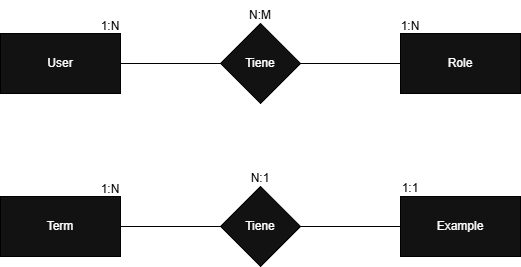

The diagram above was exported from draw.io. Its source (the exported page's mxGraphModel, read from the mxfile embedded in the PNG):
<mxGraphModel dx="1188" dy="624" grid="1" gridSize="10" guides="1" tooltips="1" connect="1" arrows="1" fold="1" page="1" pageScale="1" pageWidth="827" pageHeight="1169" math="0" shadow="0">
  <root>
    <mxCell id="0" />
    <mxCell id="1" parent="0" />
    <mxCell id="V_uOD1UEecbectzkb2Xc-7" value="1:N" style="text;html=1;whiteSpace=wrap;align=center;verticalAlign=middle;rounded=0;strokeColor=light-dark(#000000,#FFFFFF);fontColor=light-dark(#000000,#000000);strokeWidth=0;" vertex="1" parent="1">
      <mxGeometry x="220" y="168" width="60" height="30" as="geometry" />
    </mxCell>
    <mxCell id="V_uOD1UEecbectzkb2Xc-8" value="1:N" style="text;html=1;whiteSpace=wrap;align=center;verticalAlign=middle;rounded=0;strokeColor=light-dark(#000000,#FFFFFF);fontColor=light-dark(#000000,#000000);strokeWidth=0;" vertex="1" parent="1">
      <mxGeometry x="520" y="168" width="60" height="30" as="geometry" />
    </mxCell>
    <mxCell id="V_uOD1UEecbectzkb2Xc-9" value="N:M" style="text;html=1;whiteSpace=wrap;align=center;verticalAlign=middle;rounded=0;strokeColor=light-dark(#000000,#FFFFFF);fontColor=light-dark(#000000,#000000);strokeWidth=0;" vertex="1" parent="1">
      <mxGeometry x="370" y="157" width="60" height="30" as="geometry" />
    </mxCell>
    <mxCell id="V_uOD1UEecbectzkb2Xc-15" value="1:N" style="text;html=1;whiteSpace=wrap;align=center;verticalAlign=middle;rounded=0;strokeColor=light-dark(#000000,#FFFFFF);fontColor=light-dark(#000000,#000000);strokeWidth=0;" vertex="1" parent="1">
      <mxGeometry x="220" y="331" width="60" height="30" as="geometry" />
    </mxCell>
    <mxCell id="V_uOD1UEecbectzkb2Xc-16" value="1:1" style="text;html=1;whiteSpace=wrap;align=center;verticalAlign=middle;rounded=0;strokeColor=light-dark(#000000,#FFFFFF);fontColor=light-dark(#000000,#000000);strokeWidth=0;" vertex="1" parent="1">
      <mxGeometry x="520" y="330" width="60" height="31" as="geometry" />
    </mxCell>
    <mxCell id="V_uOD1UEecbectzkb2Xc-17" value="N:1" style="text;html=1;whiteSpace=wrap;align=center;verticalAlign=middle;rounded=0;strokeColor=light-dark(#000000,#FFFFFF);fontColor=light-dark(#000000,#000000);strokeWidth=0;" vertex="1" parent="1">
      <mxGeometry x="370" y="320" width="60" height="30" as="geometry" />
    </mxCell>
    <mxCell id="V_uOD1UEecbectzkb2Xc-5" style="edgeStyle=orthogonalEdgeStyle;rounded=0;orthogonalLoop=1;jettySize=auto;html=1;entryX=0;entryY=0.5;entryDx=0;entryDy=0;endArrow=none;endFill=0;strokeColor=light-dark(#000000,#000000);" edge="1" parent="1" source="V_uOD1UEecbectzkb2Xc-2" target="V_uOD1UEecbectzkb2Xc-4">
      <mxGeometry relative="1" as="geometry" />
    </mxCell>
    <mxCell id="V_uOD1UEecbectzkb2Xc-2" value="User" style="rounded=0;whiteSpace=wrap;html=1;strokeColor=light-dark(#000000,#000000);" vertex="1" parent="1">
      <mxGeometry x="140" y="190" width="120" height="60" as="geometry" />
    </mxCell>
    <mxCell id="V_uOD1UEecbectzkb2Xc-3" value="Role" style="rounded=0;whiteSpace=wrap;html=1;strokeColor=light-dark(#000000,#000000);" vertex="1" parent="1">
      <mxGeometry x="540" y="190" width="120" height="60" as="geometry" />
    </mxCell>
    <mxCell id="V_uOD1UEecbectzkb2Xc-6" style="edgeStyle=orthogonalEdgeStyle;rounded=0;orthogonalLoop=1;jettySize=auto;html=1;endArrow=none;endFill=0;strokeColor=light-dark(#000000,#000000);" edge="1" parent="1" source="V_uOD1UEecbectzkb2Xc-4" target="V_uOD1UEecbectzkb2Xc-3">
      <mxGeometry relative="1" as="geometry" />
    </mxCell>
    <mxCell id="V_uOD1UEecbectzkb2Xc-4" value="Tiene" style="rhombus;whiteSpace=wrap;html=1;strokeColor=light-dark(#000000,#000000);" vertex="1" parent="1">
      <mxGeometry x="360" y="180" width="80" height="80" as="geometry" />
    </mxCell>
    <mxCell id="V_uOD1UEecbectzkb2Xc-10" style="edgeStyle=orthogonalEdgeStyle;rounded=0;orthogonalLoop=1;jettySize=auto;html=1;entryX=0;entryY=0.5;entryDx=0;entryDy=0;endArrow=none;endFill=0;strokeColor=light-dark(#000000,#000000);" edge="1" parent="1" source="V_uOD1UEecbectzkb2Xc-11" target="V_uOD1UEecbectzkb2Xc-14">
      <mxGeometry relative="1" as="geometry" />
    </mxCell>
    <mxCell id="V_uOD1UEecbectzkb2Xc-11" value="Term" style="rounded=0;whiteSpace=wrap;html=1;strokeColor=light-dark(#000000,#000000);" vertex="1" parent="1">
      <mxGeometry x="140" y="353" width="120" height="60" as="geometry" />
    </mxCell>
    <mxCell id="V_uOD1UEecbectzkb2Xc-12" value="Example" style="rounded=0;whiteSpace=wrap;html=1;strokeColor=light-dark(#000000,#000000);" vertex="1" parent="1">
      <mxGeometry x="540" y="353" width="120" height="60" as="geometry" />
    </mxCell>
    <mxCell id="V_uOD1UEecbectzkb2Xc-13" style="edgeStyle=orthogonalEdgeStyle;rounded=0;orthogonalLoop=1;jettySize=auto;html=1;endArrow=none;endFill=0;strokeColor=light-dark(#000000,#000000);" edge="1" parent="1" source="V_uOD1UEecbectzkb2Xc-14" target="V_uOD1UEecbectzkb2Xc-12">
      <mxGeometry relative="1" as="geometry" />
    </mxCell>
    <mxCell id="V_uOD1UEecbectzkb2Xc-14" value="Tiene" style="rhombus;whiteSpace=wrap;html=1;strokeColor=light-dark(#000000,#000000);" vertex="1" parent="1">
      <mxGeometry x="360" y="343" width="80" height="80" as="geometry" />
    </mxCell>
  </root>
</mxGraphModel>